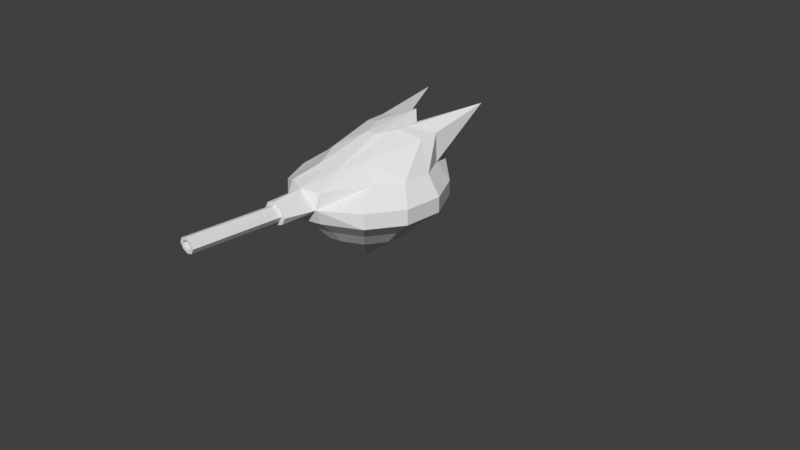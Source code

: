 # Source: Turret_Sniper.blend  (saved by Blender 2.79.0; exported with 4.5.12 LTS)
import bpy
from mathutils import Matrix  # noqa: F401  (used for matrix-valued properties, if any)

bpy.ops.wm.read_factory_settings(use_empty=True)
scene = bpy.context.scene
scene.name = 'Scene'

# ---- collections
col_collection_1 = bpy.data.collections.new('Collection 1'); scene.collection.children.link(col_collection_1)

# ---- world
world_world = bpy.data.worlds.new('World'); scene.world = world_world
world_world.color = (0.05088, 0.05088, 0.05088)
world_world.use_sun_shadow = False
world_world.sun_shadow_jitter_overblur = 0.0
world_world.cycles.sampling_method = 'MANUAL'

# ---- cameras
cam_camera = bpy.data.cameras.new('Camera')
cam_camera.clip_end = 100.0
cam_camera.lens = 35.0
cam_camera.sensor_width = 32.0
cam_camera.sensor_height = 18.0
cam_camera.ortho_scale = 7.314
cam_camera.dof.focus_distance = 0.0
cam_camera.dof.aperture_fstop = 128.0

# ---- meshes
me_circle = bpy.data.meshes.new('Circle')
me_circle.from_pydata([(-0.7071, -0.2, -0.7194), (-0.9659, -0.2, 0.2465), (-0.7071, -0.2, 0.6948), (0.2588, -0.2, 0.9536), (0.9659, -0.2, 0.2465), (0.7071, -0.2, -0.7194), (0.2588, -0.2, -0.9783), (-0.2588, -0.2, -0.9783), (-0.9659, -0.2, -0.2712), (-0.2588, -0.2, 0.9536), (0.7071, -0.2, 0.6948), (0.9659, -0.2, -0.2712), (-0.07443, 0.6538, -0.7106), (-0.2033, 0.6476, -0.6364), (-0.2083, 0.632, -0.4502), (0.07539, 0.6006, -0.07581), (-0.7071, 1.488e-07, 0.6948), (-0.2588, 1.627e-07, 1.028), (0.2588, 1.625e-07, 1.028), (0.7071, 1.483e-07, 0.6948), (0.9659, 1.292e-07, 0.2465), (0.2083, 0.632, -0.4502), (0.07443, 0.6538, -0.7106), (0.2588, 7.78e-08, -0.9783), (-0.2588, 7.801e-08, -0.9783), (-0.7071, 8.912e-08, -0.7194), (-0.9659, 1.081e-07, -0.2712), (-0.9659, 1.3e-07, 0.2465), (-0.2083, 0.6226, -0.3389), (-0.1525, 0.6146, -0.2426), (-0.07539, 0.6006, -0.07581), (0.1525, 0.6146, -0.2426), (0.2083, 0.6226, -0.3389), (0.9659, 1.074e-07, -0.2712), (0.7071, 8.855e-08, -0.7194), (0.2033, 0.6476, -0.6364), (-0.1916, 0.2, -1.128), (-0.5235, 0.2, -0.6679), (-0.7151, 0.2, -0.336), (0.4692, 0.7527, -1.517), (0.4807, 0.5404, -0.4389), (0.3187, 0.4222, 0.2568), (0.2588, 0.2, 0.9536), (-0.1576, 0.3424, 0.6184), (-0.3187, 0.4222, 0.2568), (0.7151, 0.2, -0.336), (-0.4807, 0.5404, -0.4389), (0.1916, 0.2, -1.128), (0.1556, 0.5042, -0.7214), (0.4807, 0.5619, -0.6955), (0.1576, 0.3424, 0.6184), (-0.7151, 0.2, 0.04717), (-0.5235, 0.2, 0.379), (-0.2588, 0.2, 0.9536), (-0.4807, 0.5619, -0.6955), (0.5235, 0.2, 0.379), (0.7151, 0.2, 0.04717), (-0.4692, 0.7527, -1.517), (0.5235, 0.2, -0.6679), (-0.1556, 0.5042, -0.7214), (-1.491e-07, -0.1455, 1.406), (2.889e-10, 0.7238, -0.8241), (-1.49e-07, 0.1455, 1.406), (0.1883, 1.785e-07, 1.406), (-0.1883, 1.787e-07, 1.406), (-1.489e-07, 0.2, 1.028), (-1.491e-07, -0.2, 1.028), (-1.34e-07, 0.3424, 0.6184), (-6.495e-08, 0.6006, -0.07581), (-0.1294, -0.1, 1.406), (0.1294, -0.1, 1.406), (-0.1294, 0.1, 1.406), (0.1294, 0.1, 1.406), (0.1294, 0.1, 1.028), (0.1294, -0.1, 1.028), (-0.1294, 0.1, 1.028), (-0.1294, -0.1, 1.028), (-1.491e-07, -0.09757, 1.406), (-1.49e-07, 0.09757, 1.406), (0.1263, 1.785e-07, 1.406), (-0.1263, 1.786e-07, 1.406), (-0.08677, -0.06705, 1.406), (0.08677, -0.06705, 1.406), (-0.08677, 0.06705, 1.406), (0.08677, 0.06705, 1.406), (-1.789e-07, -0.09757, 2.546), (-1.788e-07, 0.09757, 2.546), (0.1263, 2.266e-07, 2.546), (-0.1263, 2.267e-07, 2.546), (-0.08677, -0.06705, 2.546), (0.08677, -0.06705, 2.546), (-0.08677, 0.06705, 2.546), (0.08677, 0.06705, 2.546), (-1.788e-07, -0.05791, 2.546), (-1.788e-07, 0.06076, 2.546), (0.07679, 0.001427, 2.546), (-0.07679, 0.001427, 2.546), (-0.05277, -0.03935, 2.546), (0.05277, -0.03935, 2.546), (-0.05277, 0.0422, 2.546), (0.05277, 0.0422, 2.546), (-2.086e-07, -0.05791, 1.815), (-2.086e-07, 0.06076, 1.815), (0.07679, 0.001427, 1.815), (-0.07679, 0.001427, 1.815), (-0.05277, -0.03935, 1.815), (0.05277, -0.03935, 1.815), (-0.05277, 0.0422, 1.815), (0.05277, 0.0422, 1.815), (-1.192e-07, 0.001427, 1.815), (-0.5395, -0.4, -0.5328), (-0.7369, -0.4, 0.2041), (-0.5395, -0.4, 0.5461), (0.1975, -0.4, 0.7436), (0.7369, -0.4, 0.2041), (0.5395, -0.4, -0.5328), (0.1975, -0.4, -0.7303), (-0.1975, -0.4, -0.7303), (-0.7369, -0.4, -0.1908), (-0.1975, -0.4, 0.7436), (0.5395, -0.4, 0.5461), (0.7369, -0.4, -0.1908), (-1.343e-07, -0.4, 0.8), (-0.4021, -0.6, -0.38), (-0.5493, -0.6, 0.1694), (-0.4021, -0.6, 0.4243), (0.1472, -0.6, 0.5715), (0.5493, -0.6, 0.1694), (0.4021, -0.6, -0.38), (0.1472, -0.6, -0.5272), (-0.1472, -0.6, -0.5272), (-0.5493, -0.6, -0.125), (-0.1472, -0.6, 0.5715), (0.4021, -0.6, 0.4243), (0.5493, -0.6, -0.125), (-1.045e-07, -0.6, 0.6136), (-4.512e-08, -1.034, 0.06766), (5.987e-08, 0.6538, -0.7106), (1.789e-07, 0.2, -1.128), (1.492e-07, 0.5042, -0.7214), (2.83e-07, -0.2, -0.9783), (2.831e-07, 7.791e-08, -0.9783), (2.085e-07, -0.4, -0.7303), (1.488e-07, -0.6, -0.5272)], [], [(65, 75, 71, 62), (27, 51, 38, 26), (34, 58, 45, 33), (16, 17, 53, 52), (26, 38, 37, 25), (141, 24, 36, 138), (33, 45, 56, 20), (27, 16, 52, 51), (25, 37, 36, 24), (34, 23, 47, 58), (20, 56, 55, 19), (0, 8, 26, 25), (10, 19, 18, 3), (11, 5, 34, 33), (8, 1, 27, 26), (4, 20, 19, 10), (5, 6, 23, 34), (0, 25, 24, 7), (1, 2, 16, 27), (11, 33, 20, 4), (140, 7, 24, 141), (2, 9, 17, 16), (66, 3, 18, 74), (44, 43, 30, 29), (39, 35, 21, 49), (54, 14, 13, 57), (67, 50, 15, 68), (40, 32, 31, 41), (35, 39, 48), (139, 59, 12, 137), (50, 41, 31, 15), (48, 22, 35), (46, 44, 29, 28), (49, 21, 32, 40), (46, 28, 14, 54), (42, 55, 41, 50), (38, 54, 57, 37), (138, 36, 59, 139), (18, 19, 55, 42), (48, 58, 47), (65, 42, 50, 67), (39, 58, 48), (58, 39, 49, 45), (51, 46, 54, 38), (52, 53, 43, 44), (45, 49, 40, 56), (56, 40, 41, 55), (51, 52, 44, 46), (13, 61, 12), (28, 61, 14), (35, 61, 21), (29, 30, 61), (15, 31, 61), (14, 61, 13), (30, 68, 61), (35, 22, 61), (21, 61, 32), (22, 137, 61), (32, 61, 31), (28, 29, 61), (53, 65, 67, 43), (43, 67, 68, 30), (9, 66, 76, 17), (17, 76, 69, 64), (18, 73, 72, 63), (66, 74, 70, 60), (65, 53, 17, 75), (65, 73, 18, 42), (60, 70, 82, 77), (72, 73, 65, 62), (70, 74, 18, 63), (71, 75, 17, 64), (69, 76, 66, 60), (72, 62, 78, 84), (70, 63, 79, 82), (62, 71, 83, 78), (64, 69, 81, 80), (71, 64, 80, 83), (69, 60, 77, 81), (63, 72, 84, 79), (81, 77, 85, 89), (78, 83, 91, 86), (80, 81, 89, 88), (84, 78, 86, 92), (82, 79, 87, 90), (79, 84, 92, 87), (77, 82, 90, 85), (83, 80, 88, 91), (91, 88, 96, 99), (89, 85, 93, 97), (86, 91, 99, 94), (88, 89, 97, 96), (92, 86, 94, 100), (90, 87, 95, 98), (87, 92, 100, 95), (85, 90, 98, 93), (98, 95, 103, 106), (95, 100, 108, 103), (93, 98, 106, 101), (99, 96, 104, 107), (97, 93, 101, 105), (94, 99, 107, 102), (96, 97, 105, 104), (100, 94, 102, 108), (104, 105, 109), (108, 102, 109), (106, 103, 109), (103, 108, 109), (101, 106, 109), (107, 104, 109), (105, 101, 109), (102, 107, 109), (3, 113, 120, 10), (10, 120, 114, 4), (2, 1, 111, 112), (4, 114, 121, 11), (6, 5, 115, 116), (7, 117, 110, 0), (5, 11, 121, 115), (8, 0, 110, 118), (3, 66, 122, 113), (140, 6, 116, 142), (1, 8, 118, 111), (9, 2, 112, 119), (66, 9, 119, 122), (113, 126, 133, 120), (112, 111, 124, 125), (120, 133, 127, 114), (116, 115, 128, 129), (114, 127, 134, 121), (117, 130, 123, 110), (115, 121, 134, 128), (118, 110, 123, 131), (142, 116, 129, 143), (111, 118, 131, 124), (113, 122, 135, 126), (119, 112, 125, 132), (122, 119, 132, 135), (131, 123, 136), (130, 143, 129, 136), (124, 131, 136), (126, 135, 136), (132, 125, 136), (135, 132, 136), (126, 136, 133), (125, 124, 136), (133, 136, 127), (129, 128, 136), (127, 136, 134), (130, 136, 123), (128, 134, 136), (36, 37, 59), (37, 57, 59), (12, 59, 13), (13, 59, 57), (117, 142, 143, 130), (7, 140, 142, 117), (47, 138, 139, 48), (48, 139, 137, 22), (6, 140, 141, 23), (23, 141, 138, 47), (137, 12, 61), (68, 15, 61)])
_uv = me_circle.uv_layers.new(name='UVMap')
_uv.uv.foreach_set('vector', [0.651, 0.2038, 0.5975, 0.1625, 0.4934, 0.2522, 0.5259, 0.2937, 0.1768, 0.0168, 0.2258, 0.05713, 0.2962, 0.04565, 0.2721, 0.001288, 0.6348, 0.01691, 0.6346, 0.05765, 0.7056, 0.0482, 0.7307, 0.00415, 0.09859, 0.06209, 0.03159, 0.1254, 0.06704, 0.14, 0.1678, 0.09066, 0.2721, 0.001288, 0.2962, 0.04565, 0.367, 0.05598, 0.3676, 0.01524, 0.5009, 0.05316, 0.4522, 0.05286, 0.4645, 0.08977, 0.5005, 0.09, 0.7307, 0.00415, 0.7056, 0.0482, 0.7759, 0.06057, 0.8256, 0.02085, 0.1768, 0.0168, 0.09859, 0.06209, 0.1678, 0.09066, 0.2258, 0.05713, 0.3676, 0.01524, 0.367, 0.05598, 0.4645, 0.08977, 0.4522, 0.05286, 0.6348, 0.01691, 0.5495, 0.05346, 0.5365, 0.09022, 0.6346, 0.05765, 0.8256, 0.02085, 0.7759, 0.06057, 0.8331, 0.09481, 0.9029, 0.06711, 0.9174, 0.8813, 0.8917, 0.9254, 0.9075, 0.9423, 0.9412, 0.8882, 0.7244, 0.8245, 0.7032, 0.8175, 0.694, 0.8829, 0.7184, 0.8786, 0.7974, 0.7569, 0.8493, 0.7577, 0.8565, 0.7351, 0.7914, 0.7322, 0.8917, 0.9254, 0.8481, 0.9507, 0.8537, 0.9725, 0.9075, 0.9423, 0.7519, 0.7814, 0.7353, 0.7649, 0.7032, 0.8175, 0.7244, 0.8245, 0.8493, 0.7577, 0.8935, 0.7837, 0.9101, 0.7679, 0.8565, 0.7351, 0.9174, 0.8813, 0.9412, 0.8882, 0.9412, 0.8256, 0.9196, 0.8303, 0.8481, 0.9507, 0.798, 0.9526, 0.7935, 0.9741, 0.8537, 0.9725, 0.7974, 0.7569, 0.7914, 0.7322, 0.7353, 0.7649, 0.7519, 0.7814, 0.9086, 0.8061, 0.9196, 0.8303, 0.9412, 0.8256, 0.9294, 0.7948, 0.798, 0.9526, 0.7486, 0.931, 0.7328, 0.9497, 0.7935, 0.9741, 0.7245, 0.9101, 0.7184, 0.8786, 0.694, 0.8829, 0.7086, 0.8971, 0.1172, 0.753, 0.01736, 0.7954, 0.2141, 0.8169, 0.2577, 0.7971, 0.6018, 0.9564, 0.3628, 0.8887, 0.3129, 0.889, 0.3746, 0.9632, 0.3746, 0.7082, 0.3129, 0.7824, 0.3628, 0.7827, 0.6018, 0.715, 0.01725, 0.8357, 0.01736, 0.876, 0.2141, 0.8545, 0.2141, 0.8357, 0.3051, 0.9613, 0.2833, 0.8884, 0.2577, 0.8743, 0.1172, 0.9184, 0.1121, 0.3057, 0.02514, 0.4197, 0.1573, 0.3159, 0.175, 0.6737, 0.1604, 0.6512, 0.1345, 0.675, 0.1478, 0.6825, 0.01736, 0.876, 0.1172, 0.9184, 0.2577, 0.8743, 0.2141, 0.8545, 0.1573, 0.3159, 0.131, 0.2904, 0.1121, 0.3057, 0.3051, 0.7101, 0.1172, 0.753, 0.2577, 0.7971, 0.2833, 0.783, 0.3746, 0.9632, 0.3129, 0.889, 0.2833, 0.8884, 0.3051, 0.9613, 0.3051, 0.7101, 0.2833, 0.783, 0.3129, 0.7824, 0.3746, 0.7082, 0.6255, 0.4663, 0.4954, 0.4217, 0.4505, 0.4535, 0.5391, 0.4763, 0.3341, 0.6019, 0.2258, 0.5566, 0.02623, 0.5385, 0.2432, 0.6023, 0.292, 0.6782, 0.2942, 0.6592, 0.1604, 0.6512, 0.175, 0.6737, 0.9686, 0.1313, 0.9029, 0.06711, 0.8331, 0.09481, 0.9329, 0.1455, 0.1573, 0.3159, 0.2411, 0.3703, 0.291, 0.3168, 0.6424, 0.4996, 0.6255, 0.4663, 0.5391, 0.4763, 0.5394, 0.4962, 0.02514, 0.4197, 0.2411, 0.3703, 0.1573, 0.3159, 0.2411, 0.3703, 0.02514, 0.4197, 0.2245, 0.4149, 0.332, 0.3768, 0.4224, 0.5931, 0.2861, 0.5529, 0.2258, 0.5566, 0.3341, 0.6019, 0.4967, 0.5679, 0.6261, 0.5318, 0.5395, 0.5161, 0.4512, 0.533, 0.332, 0.3768, 0.2245, 0.4149, 0.2849, 0.4226, 0.4205, 0.3914, 0.4205, 0.3914, 0.2849, 0.4226, 0.4505, 0.4535, 0.4954, 0.4217, 0.4224, 0.5931, 0.4967, 0.5679, 0.4512, 0.533, 0.2861, 0.5529, 0.1153, 0.6585, 0.1312, 0.6943, 0.1345, 0.675, 0.2833, 0.783, 0.4157, 0.8357, 0.3129, 0.7824, 0.3628, 0.8887, 0.4157, 0.8357, 0.3129, 0.889, 0.2577, 0.7971, 0.2141, 0.8169, 0.4157, 0.8357, 0.2141, 0.8545, 0.2577, 0.8743, 0.4157, 0.8357, 0.3129, 0.7824, 0.4157, 0.8357, 0.3628, 0.7827, 0.2141, 0.8169, 0.2141, 0.8357, 0.4157, 0.8357, 0.1121, 0.3057, 0.131, 0.2904, 0.1274, 0.2708, 0.3129, 0.889, 0.4157, 0.8357, 0.2833, 0.8884, 0.131, 0.2904, 0.1442, 0.2837, 0.1274, 0.2708, 0.2833, 0.8884, 0.4157, 0.8357, 0.2577, 0.8743, 0.2833, 0.783, 0.2577, 0.7971, 0.4157, 0.8357, 0.6261, 0.5318, 0.6424, 0.4996, 0.5394, 0.4962, 0.5395, 0.5161, 0.01736, 0.7954, 0.01725, 0.8357, 0.2141, 0.8357, 0.2141, 0.8169, 0.7486, 0.931, 0.7245, 0.9101, 0.7279, 0.9302, 0.7328, 0.9497, 0.5362, 0.1197, 0.4603, 0.09918, 0.4241, 0.2171, 0.4641, 0.2263, 0.2308, 0.09566, 0.1635, 0.1284, 0.2523, 0.2333, 0.2853, 0.2122, 0.3852, 0.08527, 0.309, 0.08726, 0.3262, 0.2094, 0.3755, 0.2092, 0.03933, 0.1732, 0.06704, 0.14, 0.03159, 0.1254, 0.03546, 0.1493, 0.9599, 0.179, 0.9643, 0.1551, 0.9686, 0.1313, 0.9329, 0.1455, 0.3755, 0.2092, 0.3262, 0.2094, 0.3335, 0.2264, 0.3743, 0.224, 0.2523, 0.2333, 0.1635, 0.1284, 0.1043, 0.1608, 0.2137, 0.2692, 0.3262, 0.2094, 0.309, 0.08726, 0.2308, 0.09566, 0.2853, 0.2122, 0.4934, 0.2522, 0.5975, 0.1625, 0.5362, 0.1197, 0.4641, 0.2263, 0.4241, 0.2171, 0.4603, 0.09918, 0.3852, 0.08527, 0.3755, 0.2092, 0.2523, 0.2333, 0.2137, 0.2692, 0.2353, 0.2763, 0.2636, 0.2494, 0.3262, 0.2094, 0.2853, 0.2122, 0.296, 0.2331, 0.3335, 0.2264, 0.5259, 0.2937, 0.4934, 0.2522, 0.4797, 0.2665, 0.5035, 0.2974, 0.4641, 0.2263, 0.4241, 0.2171, 0.4143, 0.2327, 0.4502, 0.2452, 0.4934, 0.2522, 0.4641, 0.2263, 0.4502, 0.2452, 0.4797, 0.2665, 0.4241, 0.2171, 0.3755, 0.2092, 0.3743, 0.224, 0.4143, 0.2327, 0.2853, 0.2122, 0.2523, 0.2333, 0.2636, 0.2494, 0.296, 0.2331, 0.7845, 0.7106, 0.8252, 0.7108, 0.8231, 0.2738, 0.7894, 0.275, 0.6769, 0.7072, 0.7138, 0.7087, 0.7338, 0.2682, 0.6957, 0.2505, 0.7481, 0.7099, 0.7845, 0.7106, 0.7894, 0.275, 0.762, 0.2766, 0.9366, 0.708, 0.9775, 0.7058, 0.9489, 0.2471, 0.9119, 0.2655, 0.8657, 0.7103, 0.9, 0.7094, 0.8843, 0.2747, 0.8568, 0.2739, 0.9, 0.7094, 0.9366, 0.708, 0.9119, 0.2655, 0.8843, 0.2747, 0.8252, 0.7108, 0.8657, 0.7103, 0.8568, 0.2739, 0.8231, 0.2738, 0.7138, 0.7087, 0.7481, 0.7099, 0.762, 0.2766, 0.7338, 0.2682, 0.7338, 0.2682, 0.762, 0.2766, 0.764, 0.252, 0.7355, 0.2486, 0.7894, 0.275, 0.8231, 0.2738, 0.8229, 0.2572, 0.7929, 0.2546, 0.6957, 0.2505, 0.7338, 0.2682, 0.7355, 0.2486, 0.7089, 0.2366, 0.762, 0.2766, 0.7894, 0.275, 0.7929, 0.2546, 0.764, 0.252, 0.9119, 0.2655, 0.9489, 0.2471, 0.9355, 0.2338, 0.9097, 0.2462, 0.8568, 0.2739, 0.8843, 0.2747, 0.8815, 0.2503, 0.8527, 0.2537, 0.8843, 0.2747, 0.9119, 0.2655, 0.9097, 0.2462, 0.8815, 0.2503, 0.8231, 0.2738, 0.8568, 0.2739, 0.8527, 0.2537, 0.8229, 0.2572, 0.7347, 0.1712, 0.7348, 0.1748, 0.7817, 0.1728, 0.7812, 0.1702, 0.7348, 0.1748, 0.735, 0.1787, 0.7838, 0.1756, 0.7817, 0.1728, 0.7347, 0.167, 0.7347, 0.1712, 0.7812, 0.1702, 0.7812, 0.1673, 0.7352, 0.1552, 0.735, 0.1588, 0.7816, 0.1617, 0.7837, 0.1589, 0.7348, 0.1627, 0.7347, 0.167, 0.7812, 0.1673, 0.7812, 0.1644, 0.7355, 0.151, 0.7352, 0.1552, 0.7837, 0.1589, 0.7898, 0.1548, 0.735, 0.1588, 0.7348, 0.1627, 0.7812, 0.1644, 0.7816, 0.1617, 0.735, 0.1787, 0.7352, 0.1831, 0.7896, 0.1793, 0.7838, 0.1756, 0.7816, 0.1617, 0.7812, 0.1644, 0.7903, 0.1672, 0.7838, 0.1756, 0.7896, 0.1793, 0.7903, 0.1672, 0.7812, 0.1702, 0.7817, 0.1728, 0.7903, 0.1672, 0.7817, 0.1728, 0.7838, 0.1756, 0.7903, 0.1672, 0.7812, 0.1673, 0.7812, 0.1702, 0.7903, 0.1672, 0.7837, 0.1589, 0.7816, 0.1617, 0.7903, 0.1672, 0.7812, 0.1644, 0.7812, 0.1673, 0.7903, 0.1672, 0.7898, 0.1548, 0.7837, 0.1589, 0.7903, 0.1672, 0.7184, 0.8786, 0.7491, 0.8729, 0.7511, 0.8354, 0.7244, 0.8245, 0.7244, 0.8245, 0.7511, 0.8354, 0.7705, 0.8045, 0.7519, 0.7814, 0.798, 0.9526, 0.8481, 0.9507, 0.838, 0.9235, 0.802, 0.9245, 0.7519, 0.7814, 0.7705, 0.8045, 0.8024, 0.7869, 0.7974, 0.7569, 0.8935, 0.7837, 0.8493, 0.7577, 0.839, 0.7872, 0.8708, 0.8057, 0.9196, 0.8303, 0.8888, 0.8381, 0.8876, 0.8747, 0.9174, 0.8813, 0.8493, 0.7577, 0.7974, 0.7569, 0.8024, 0.7869, 0.839, 0.7872, 0.8917, 0.9254, 0.9174, 0.8813, 0.8876, 0.8747, 0.8691, 0.9057, 0.7184, 0.8786, 0.7245, 0.9101, 0.7542, 0.8929, 0.7491, 0.8729, 0.9086, 0.8061, 0.8935, 0.7837, 0.8708, 0.8057, 0.8804, 0.8216, 0.8481, 0.9507, 0.8917, 0.9254, 0.8691, 0.9057, 0.838, 0.9235, 0.7486, 0.931, 0.798, 0.9526, 0.802, 0.9245, 0.7689, 0.9074, 0.7245, 0.9101, 0.7486, 0.931, 0.7689, 0.9074, 0.7542, 0.8929, 0.7491, 0.8729, 0.7731, 0.8678, 0.7735, 0.8436, 0.7511, 0.8354, 0.802, 0.9245, 0.838, 0.9235, 0.8302, 0.9011, 0.8063, 0.9012, 0.7511, 0.8354, 0.7735, 0.8436, 0.7859, 0.823, 0.7705, 0.8045, 0.8708, 0.8057, 0.839, 0.7872, 0.8311, 0.8111, 0.8523, 0.8232, 0.7705, 0.8045, 0.7859, 0.823, 0.8069, 0.8111, 0.8024, 0.7869, 0.8888, 0.8381, 0.8643, 0.8446, 0.8635, 0.8689, 0.8876, 0.8747, 0.839, 0.7872, 0.8024, 0.7869, 0.8069, 0.8111, 0.8311, 0.8111, 0.8691, 0.9057, 0.8876, 0.8747, 0.8635, 0.8689, 0.851, 0.8894, 0.8804, 0.8216, 0.8708, 0.8057, 0.8523, 0.8232, 0.8585, 0.8338, 0.838, 0.9235, 0.8691, 0.9057, 0.851, 0.8894, 0.8302, 0.9011, 0.7491, 0.8729, 0.7542, 0.8929, 0.7763, 0.8803, 0.7731, 0.8678, 0.7689, 0.9074, 0.802, 0.9245, 0.8063, 0.9012, 0.7854, 0.8893, 0.7542, 0.8929, 0.7689, 0.9074, 0.7854, 0.8893, 0.7763, 0.8803, 0.851, 0.8894, 0.8635, 0.8689, 0.8164, 0.8575, 0.8643, 0.8446, 0.8585, 0.8338, 0.8523, 0.8232, 0.8164, 0.8575, 0.8302, 0.9011, 0.851, 0.8894, 0.8164, 0.8575, 0.7731, 0.8678, 0.7763, 0.8803, 0.8164, 0.8575, 0.7854, 0.8893, 0.8063, 0.9012, 0.8164, 0.8575, 0.7763, 0.8803, 0.7854, 0.8893, 0.8164, 0.8575, 0.7731, 0.8678, 0.8164, 0.8575, 0.7735, 0.8436, 0.8063, 0.9012, 0.8302, 0.9011, 0.8164, 0.8575, 0.7735, 0.8436, 0.8164, 0.8575, 0.7859, 0.823, 0.8523, 0.8232, 0.8311, 0.8111, 0.8164, 0.8575, 0.7859, 0.823, 0.8164, 0.8575, 0.8069, 0.8111, 0.8643, 0.8446, 0.8164, 0.8575, 0.8635, 0.8689, 0.8311, 0.8111, 0.8069, 0.8111, 0.8164, 0.8575, 0.2942, 0.6592, 0.2432, 0.6023, 0.1604, 0.6512, 0.2432, 0.6023, 0.02623, 0.5385, 0.1604, 0.6512, 0.1345, 0.675, 0.1604, 0.6512, 0.1153, 0.6585, 0.1153, 0.6585, 0.1604, 0.6512, 0.02623, 0.5385, 0.8888, 0.8381, 0.8804, 0.8216, 0.8585, 0.8338, 0.8643, 0.8446, 0.9196, 0.8303, 0.9086, 0.8061, 0.8804, 0.8216, 0.8888, 0.8381, 0.291, 0.3168, 0.2885, 0.2977, 0.1715, 0.2944, 0.1573, 0.3159, 0.1573, 0.3159, 0.1715, 0.2944, 0.1442, 0.2837, 0.131, 0.2904, 0.8935, 0.7837, 0.9086, 0.8061, 0.9294, 0.7948, 0.9101, 0.7679, 0.5495, 0.05346, 0.5009, 0.05316, 0.5005, 0.09, 0.5365, 0.09022, 0.1478, 0.6825, 0.1345, 0.675, 0.1312, 0.6943, 0.2141, 0.8357, 0.2141, 0.8545, 0.4157, 0.8357])
me_circle.use_remesh_preserve_volume = False
me_circle.use_remesh_preserve_attributes = False
me_circle.use_mirror_vertex_groups = False
me_circle.update()

# ---- objects
ob_circle = bpy.data.objects.new('Circle', me_circle)
ob_camera = bpy.data.objects.new('Camera', cam_camera)

# ---- transforms, parenting, visibility, modifiers, constraints
ob_circle.location = (5.96e-08, 0.0, 1.04)
ob_circle.rotation_euler = (1.571, 0.0, 0.0)
ob_circle.lineart.crease_threshold = 0.0
ob_camera.location = (7.481, -6.508, 5.344)
ob_camera.rotation_euler = (1.109, 0.0, 0.8149)
ob_camera.lock_rotations_4d = False
ob_camera.empty_display_type = 'ARROWS'
ob_camera.color = (0.0, 0.0, 0.0, 0.0)
ob_camera.hide_viewport = True
ob_camera.display_type = 'WIRE'
ob_camera.lineart.crease_threshold = 0.0

# ---- collection membership
col_collection_1.objects.link(ob_circle)
col_collection_1.objects.link(ob_camera)

# ---- scene / render settings (as saved in the file)
scene.camera = ob_camera
scene.frame_start = 1; scene.frame_end = 250; scene.frame_set(1)
scene.render.engine = 'BLENDER_EEVEE_NEXT'
scene.render.resolution_percentage = 50
scene.render.dither_intensity = 0.0
scene.cycles.use_denoising = False
scene.cycles.samples = 128
scene.cycles.sampling_pattern = 'TABULATED_SOBOL'
scene.cycles.use_adaptive_sampling = False
scene.cycles.use_light_tree = False
scene.cycles.blur_glossy = 0.0
scene.cycles.sample_clamp_indirect = 0.0
scene.view_settings.view_transform = 'Standard'
bpy.context.view_layer.update()

# ---- added for rendering (the .blend has no usable light): sun
light_auto_sun = bpy.data.lights.new('AutoSun', 'SUN')
light_auto_sun.energy = 3.0
light_auto_sun.angle = 0.0523599
ob_auto_sun = bpy.data.objects.new('AutoSun', light_auto_sun)
scene.collection.objects.link(ob_auto_sun)
ob_auto_sun.rotation_euler = (0.872665, 0.174533, 0.523599)
bpy.context.view_layer.update()
